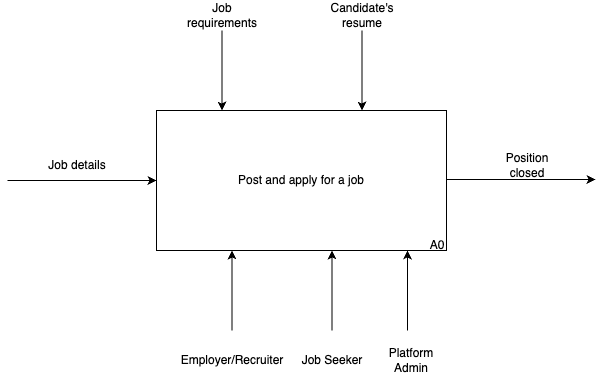

The diagram above was exported from draw.io. Its source (the exported page's mxGraphModel, read from the mxfile embedded in the PNG):
<mxGraphModel dx="1379" dy="790" grid="1" gridSize="10" guides="1" tooltips="1" connect="1" arrows="1" fold="1" page="1" pageScale="1" pageWidth="827" pageHeight="1169" math="0" shadow="0">
  <root>
    <mxCell id="0" />
    <mxCell id="1" parent="0" />
    <mxCell id="NbpeCmUkQj2COI_YL9j6-1" value="Post and apply for a job" style="rounded=0;whiteSpace=wrap;html=1;" vertex="1" parent="1">
      <mxGeometry x="269" y="300" width="290" height="140" as="geometry" />
    </mxCell>
    <mxCell id="NbpeCmUkQj2COI_YL9j6-6" value="" style="endArrow=classic;html=1;rounded=0;" edge="1" parent="1">
      <mxGeometry width="50" height="50" relative="1" as="geometry">
        <mxPoint x="120" y="370" as="sourcePoint" />
        <mxPoint x="269" y="370" as="targetPoint" />
      </mxGeometry>
    </mxCell>
    <mxCell id="NbpeCmUkQj2COI_YL9j6-9" value="Job details" style="text;html=1;strokeColor=none;fillColor=none;align=center;verticalAlign=middle;whiteSpace=wrap;rounded=0;" vertex="1" parent="1">
      <mxGeometry x="160" y="340" width="60" height="30" as="geometry" />
    </mxCell>
    <mxCell id="NbpeCmUkQj2COI_YL9j6-11" value="" style="endArrow=classic;html=1;rounded=0;" edge="1" parent="1">
      <mxGeometry width="50" height="50" relative="1" as="geometry">
        <mxPoint x="334.5" y="220" as="sourcePoint" />
        <mxPoint x="334.5" y="300" as="targetPoint" />
      </mxGeometry>
    </mxCell>
    <mxCell id="NbpeCmUkQj2COI_YL9j6-12" value="Job requirements" style="text;html=1;strokeColor=none;fillColor=none;align=center;verticalAlign=middle;whiteSpace=wrap;rounded=0;" vertex="1" parent="1">
      <mxGeometry x="300" y="190" width="70" height="30" as="geometry" />
    </mxCell>
    <mxCell id="NbpeCmUkQj2COI_YL9j6-16" value="" style="endArrow=classic;html=1;rounded=0;entryX=0.5;entryY=1;entryDx=0;entryDy=0;" edge="1" parent="1">
      <mxGeometry width="50" height="50" relative="1" as="geometry">
        <mxPoint x="344.5" y="520" as="sourcePoint" />
        <mxPoint x="344.5" y="440" as="targetPoint" />
      </mxGeometry>
    </mxCell>
    <mxCell id="NbpeCmUkQj2COI_YL9j6-17" value="Employer/Recruiter" style="text;html=1;strokeColor=none;fillColor=none;align=center;verticalAlign=middle;whiteSpace=wrap;rounded=0;" vertex="1" parent="1">
      <mxGeometry x="310" y="520" width="70" height="60" as="geometry" />
    </mxCell>
    <mxCell id="NbpeCmUkQj2COI_YL9j6-18" value="" style="endArrow=classic;html=1;rounded=0;" edge="1" parent="1">
      <mxGeometry width="50" height="50" relative="1" as="geometry">
        <mxPoint x="559" y="369" as="sourcePoint" />
        <mxPoint x="708" y="369" as="targetPoint" />
      </mxGeometry>
    </mxCell>
    <mxCell id="NbpeCmUkQj2COI_YL9j6-19" value="Position closed" style="text;html=1;strokeColor=none;fillColor=none;align=center;verticalAlign=middle;whiteSpace=wrap;rounded=0;" vertex="1" parent="1">
      <mxGeometry x="610" y="340" width="60" height="30" as="geometry" />
    </mxCell>
    <mxCell id="NbpeCmUkQj2COI_YL9j6-20" value="Candidate's resume" style="text;html=1;strokeColor=none;fillColor=none;align=center;verticalAlign=middle;whiteSpace=wrap;rounded=0;" vertex="1" parent="1">
      <mxGeometry x="440" y="190" width="70" height="30" as="geometry" />
    </mxCell>
    <mxCell id="NbpeCmUkQj2COI_YL9j6-21" value="" style="endArrow=classic;html=1;rounded=0;" edge="1" parent="1">
      <mxGeometry width="50" height="50" relative="1" as="geometry">
        <mxPoint x="474.5" y="220" as="sourcePoint" />
        <mxPoint x="474.5" y="300" as="targetPoint" />
      </mxGeometry>
    </mxCell>
    <mxCell id="NbpeCmUkQj2COI_YL9j6-22" value="" style="endArrow=classic;html=1;rounded=0;entryX=0.5;entryY=1;entryDx=0;entryDy=0;" edge="1" parent="1">
      <mxGeometry width="50" height="50" relative="1" as="geometry">
        <mxPoint x="444.5" y="520" as="sourcePoint" />
        <mxPoint x="444.5" y="440" as="targetPoint" />
      </mxGeometry>
    </mxCell>
    <mxCell id="NbpeCmUkQj2COI_YL9j6-23" value="Job Seeker" style="text;html=1;strokeColor=none;fillColor=none;align=center;verticalAlign=middle;whiteSpace=wrap;rounded=0;" vertex="1" parent="1">
      <mxGeometry x="410" y="520" width="70" height="60" as="geometry" />
    </mxCell>
    <mxCell id="NbpeCmUkQj2COI_YL9j6-25" value="" style="endArrow=classic;html=1;rounded=0;entryX=0.5;entryY=1;entryDx=0;entryDy=0;" edge="1" parent="1">
      <mxGeometry width="50" height="50" relative="1" as="geometry">
        <mxPoint x="520" y="520" as="sourcePoint" />
        <mxPoint x="520" y="440" as="targetPoint" />
      </mxGeometry>
    </mxCell>
    <mxCell id="NbpeCmUkQj2COI_YL9j6-26" value="Platform Admin" style="text;html=1;strokeColor=none;fillColor=none;align=center;verticalAlign=middle;whiteSpace=wrap;rounded=0;" vertex="1" parent="1">
      <mxGeometry x="489" y="520" width="70" height="60" as="geometry" />
    </mxCell>
    <mxCell id="NbpeCmUkQj2COI_YL9j6-27" value="A0" style="text;html=1;strokeColor=none;fillColor=none;align=center;verticalAlign=middle;whiteSpace=wrap;rounded=0;" vertex="1" parent="1">
      <mxGeometry x="520" y="420" width="60" height="30" as="geometry" />
    </mxCell>
  </root>
</mxGraphModel>